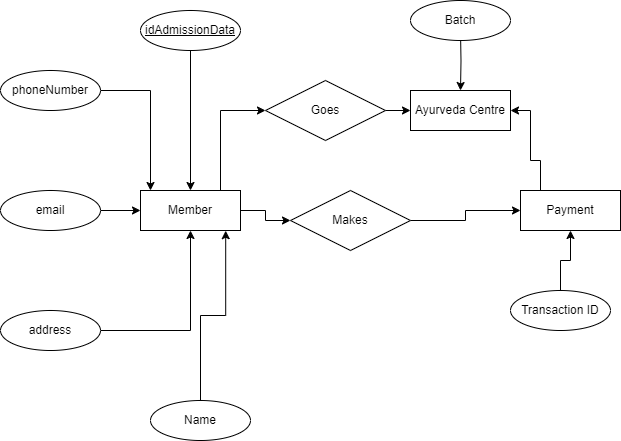

The diagram above was exported from draw.io. Its source (the exported page's mxGraphModel, read from the mxfile embedded in the PNG):
<mxGraphModel dx="1050" dy="579" grid="1" gridSize="10" guides="1" tooltips="1" connect="1" arrows="1" fold="1" page="1" pageScale="1" pageWidth="850" pageHeight="1100" math="0" shadow="0" extFonts="Permanent Marker^https://fonts.googleapis.com/css?family=Permanent+Marker">
  <root>
    <mxCell id="0" />
    <mxCell id="1" parent="0" />
    <mxCell id="Usr5a0A1jz4wcTNgLF_z-18" style="edgeStyle=orthogonalEdgeStyle;rounded=0;orthogonalLoop=1;jettySize=auto;html=1;exitX=1;exitY=0.5;exitDx=0;exitDy=0;entryX=0;entryY=0.5;entryDx=0;entryDy=0;" edge="1" parent="1" source="Usr5a0A1jz4wcTNgLF_z-1" target="Usr5a0A1jz4wcTNgLF_z-15">
      <mxGeometry relative="1" as="geometry" />
    </mxCell>
    <mxCell id="Usr5a0A1jz4wcTNgLF_z-22" style="edgeStyle=orthogonalEdgeStyle;rounded=0;orthogonalLoop=1;jettySize=auto;html=1;exitX=1;exitY=0;exitDx=0;exitDy=0;entryX=0;entryY=0.5;entryDx=0;entryDy=0;" edge="1" parent="1" source="Usr5a0A1jz4wcTNgLF_z-1" target="Usr5a0A1jz4wcTNgLF_z-21">
      <mxGeometry relative="1" as="geometry">
        <Array as="points">
          <mxPoint x="260" y="240" />
          <mxPoint x="260" y="160" />
        </Array>
      </mxGeometry>
    </mxCell>
    <mxCell id="Usr5a0A1jz4wcTNgLF_z-1" value="Member" style="whiteSpace=wrap;html=1;align=center;" vertex="1" parent="1">
      <mxGeometry x="180" y="240" width="100" height="40" as="geometry" />
    </mxCell>
    <mxCell id="Usr5a0A1jz4wcTNgLF_z-24" style="edgeStyle=orthogonalEdgeStyle;rounded=0;orthogonalLoop=1;jettySize=auto;html=1;entryX=1;entryY=0.5;entryDx=0;entryDy=0;" edge="1" parent="1" source="Usr5a0A1jz4wcTNgLF_z-2" target="Usr5a0A1jz4wcTNgLF_z-3">
      <mxGeometry relative="1" as="geometry">
        <Array as="points">
          <mxPoint x="580" y="210" />
          <mxPoint x="570" y="210" />
          <mxPoint x="570" y="160" />
        </Array>
      </mxGeometry>
    </mxCell>
    <mxCell id="Usr5a0A1jz4wcTNgLF_z-2" value="Payment" style="whiteSpace=wrap;html=1;align=center;" vertex="1" parent="1">
      <mxGeometry x="560" y="240" width="100" height="40" as="geometry" />
    </mxCell>
    <mxCell id="Usr5a0A1jz4wcTNgLF_z-3" value="Ayurveda Centre" style="whiteSpace=wrap;html=1;align=center;" vertex="1" parent="1">
      <mxGeometry x="450" y="140" width="100" height="40" as="geometry" />
    </mxCell>
    <mxCell id="Usr5a0A1jz4wcTNgLF_z-4" value="Name" style="ellipse;whiteSpace=wrap;html=1;align=center;" vertex="1" parent="1">
      <mxGeometry x="190" y="450" width="100" height="40" as="geometry" />
    </mxCell>
    <mxCell id="Usr5a0A1jz4wcTNgLF_z-12" style="edgeStyle=orthogonalEdgeStyle;rounded=0;orthogonalLoop=1;jettySize=auto;html=1;" edge="1" parent="1" source="Usr5a0A1jz4wcTNgLF_z-5" target="Usr5a0A1jz4wcTNgLF_z-1">
      <mxGeometry relative="1" as="geometry" />
    </mxCell>
    <mxCell id="Usr5a0A1jz4wcTNgLF_z-5" value="address" style="ellipse;whiteSpace=wrap;html=1;align=center;" vertex="1" parent="1">
      <mxGeometry x="40" y="360" width="100" height="40" as="geometry" />
    </mxCell>
    <mxCell id="Usr5a0A1jz4wcTNgLF_z-10" style="edgeStyle=orthogonalEdgeStyle;rounded=0;orthogonalLoop=1;jettySize=auto;html=1;exitX=1;exitY=0.5;exitDx=0;exitDy=0;" edge="1" parent="1" source="Usr5a0A1jz4wcTNgLF_z-6">
      <mxGeometry relative="1" as="geometry">
        <mxPoint x="190" y="240" as="targetPoint" />
        <Array as="points">
          <mxPoint x="190" y="140" />
          <mxPoint x="190" y="240" />
        </Array>
      </mxGeometry>
    </mxCell>
    <mxCell id="Usr5a0A1jz4wcTNgLF_z-6" value="phoneNumber" style="ellipse;whiteSpace=wrap;html=1;align=center;" vertex="1" parent="1">
      <mxGeometry x="40" y="120" width="100" height="40" as="geometry" />
    </mxCell>
    <mxCell id="Usr5a0A1jz4wcTNgLF_z-11" style="edgeStyle=orthogonalEdgeStyle;rounded=0;orthogonalLoop=1;jettySize=auto;html=1;exitX=1;exitY=0.5;exitDx=0;exitDy=0;entryX=0;entryY=0.5;entryDx=0;entryDy=0;" edge="1" parent="1" source="Usr5a0A1jz4wcTNgLF_z-7" target="Usr5a0A1jz4wcTNgLF_z-1">
      <mxGeometry relative="1" as="geometry" />
    </mxCell>
    <mxCell id="Usr5a0A1jz4wcTNgLF_z-7" value="email" style="ellipse;whiteSpace=wrap;html=1;align=center;" vertex="1" parent="1">
      <mxGeometry x="40" y="240" width="100" height="40" as="geometry" />
    </mxCell>
    <mxCell id="Usr5a0A1jz4wcTNgLF_z-9" value="" style="edgeStyle=orthogonalEdgeStyle;rounded=0;orthogonalLoop=1;jettySize=auto;html=1;" edge="1" parent="1" target="Usr5a0A1jz4wcTNgLF_z-3">
      <mxGeometry relative="1" as="geometry">
        <mxPoint x="500" y="80" as="sourcePoint" />
      </mxGeometry>
    </mxCell>
    <mxCell id="Usr5a0A1jz4wcTNgLF_z-14" style="edgeStyle=orthogonalEdgeStyle;rounded=0;orthogonalLoop=1;jettySize=auto;html=1;entryX=0.852;entryY=1.005;entryDx=0;entryDy=0;entryPerimeter=0;" edge="1" parent="1" source="Usr5a0A1jz4wcTNgLF_z-4" target="Usr5a0A1jz4wcTNgLF_z-1">
      <mxGeometry relative="1" as="geometry" />
    </mxCell>
    <mxCell id="Usr5a0A1jz4wcTNgLF_z-16" value="" style="edgeStyle=orthogonalEdgeStyle;rounded=0;orthogonalLoop=1;jettySize=auto;html=1;" edge="1" parent="1" source="Usr5a0A1jz4wcTNgLF_z-15" target="Usr5a0A1jz4wcTNgLF_z-2">
      <mxGeometry relative="1" as="geometry" />
    </mxCell>
    <mxCell id="Usr5a0A1jz4wcTNgLF_z-15" value="Makes" style="shape=rhombus;perimeter=rhombusPerimeter;whiteSpace=wrap;html=1;align=center;" vertex="1" parent="1">
      <mxGeometry x="330" y="240" width="120" height="60" as="geometry" />
    </mxCell>
    <mxCell id="Usr5a0A1jz4wcTNgLF_z-20" value="" style="edgeStyle=orthogonalEdgeStyle;rounded=0;orthogonalLoop=1;jettySize=auto;html=1;" edge="1" parent="1" source="Usr5a0A1jz4wcTNgLF_z-19" target="Usr5a0A1jz4wcTNgLF_z-2">
      <mxGeometry relative="1" as="geometry" />
    </mxCell>
    <mxCell id="Usr5a0A1jz4wcTNgLF_z-19" value="Transaction ID" style="ellipse;whiteSpace=wrap;html=1;align=center;" vertex="1" parent="1">
      <mxGeometry x="550" y="340" width="100" height="40" as="geometry" />
    </mxCell>
    <mxCell id="Usr5a0A1jz4wcTNgLF_z-23" value="" style="edgeStyle=orthogonalEdgeStyle;rounded=0;orthogonalLoop=1;jettySize=auto;html=1;" edge="1" parent="1" source="Usr5a0A1jz4wcTNgLF_z-21" target="Usr5a0A1jz4wcTNgLF_z-3">
      <mxGeometry relative="1" as="geometry" />
    </mxCell>
    <mxCell id="Usr5a0A1jz4wcTNgLF_z-21" value="Goes" style="shape=rhombus;perimeter=rhombusPerimeter;whiteSpace=wrap;html=1;align=center;" vertex="1" parent="1">
      <mxGeometry x="305" y="130" width="120" height="60" as="geometry" />
    </mxCell>
    <mxCell id="Usr5a0A1jz4wcTNgLF_z-27" style="edgeStyle=orthogonalEdgeStyle;rounded=0;orthogonalLoop=1;jettySize=auto;html=1;entryX=0.5;entryY=0;entryDx=0;entryDy=0;" edge="1" parent="1" source="Usr5a0A1jz4wcTNgLF_z-25" target="Usr5a0A1jz4wcTNgLF_z-1">
      <mxGeometry relative="1" as="geometry" />
    </mxCell>
    <mxCell id="Usr5a0A1jz4wcTNgLF_z-25" value="&lt;u&gt;idAdmissionData&lt;/u&gt;" style="ellipse;whiteSpace=wrap;html=1;align=center;" vertex="1" parent="1">
      <mxGeometry x="180" y="60" width="100" height="40" as="geometry" />
    </mxCell>
    <mxCell id="Usr5a0A1jz4wcTNgLF_z-28" value="Batch" style="ellipse;whiteSpace=wrap;html=1;align=center;" vertex="1" parent="1">
      <mxGeometry x="450" y="50" width="100" height="40" as="geometry" />
    </mxCell>
  </root>
</mxGraphModel>